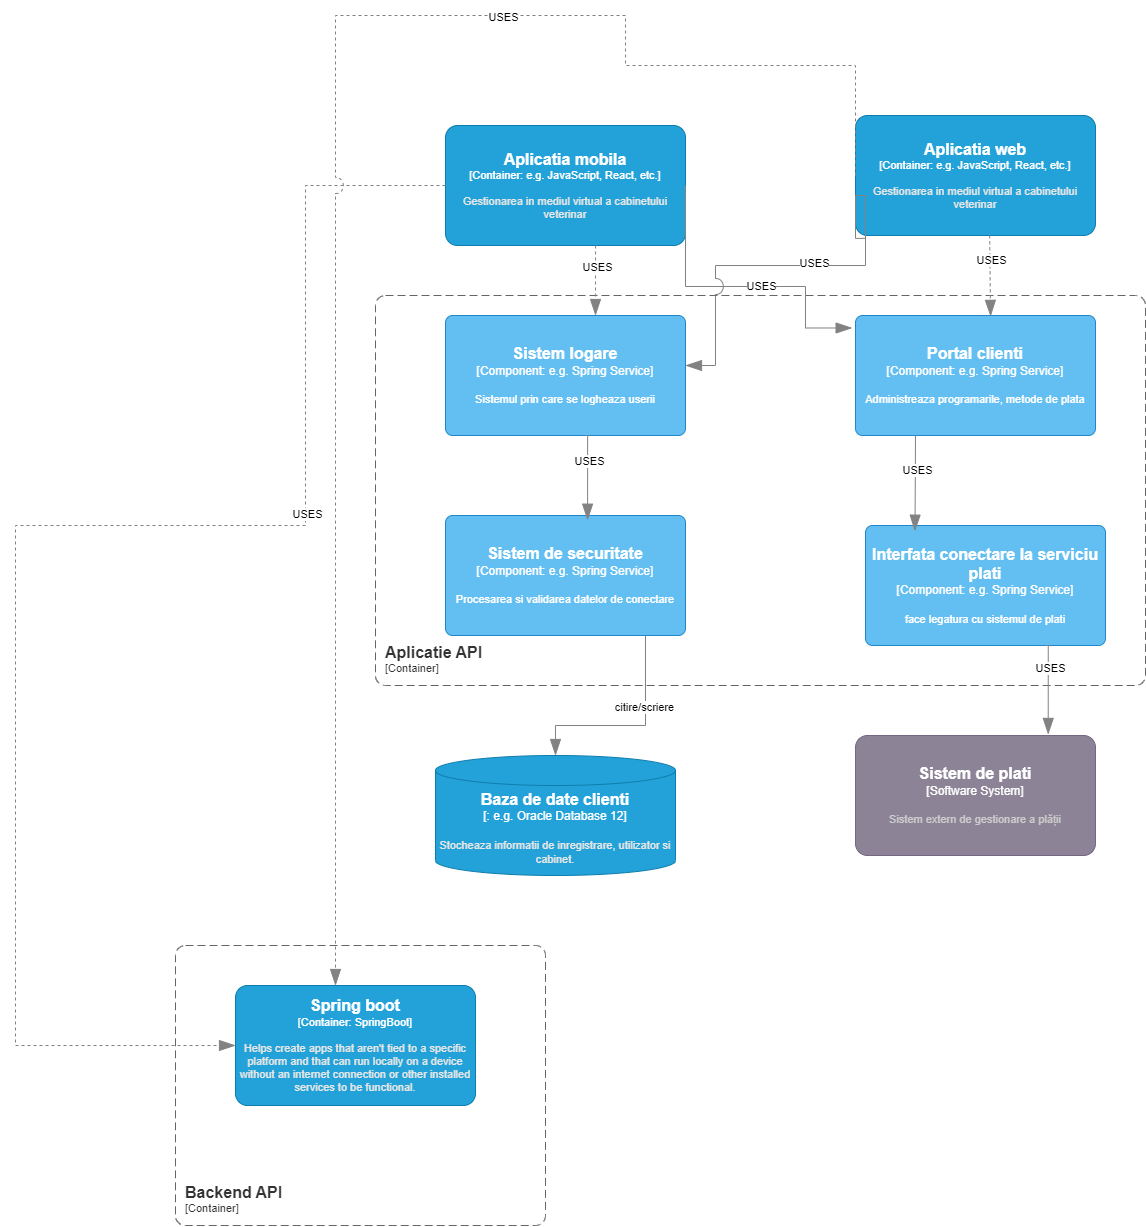

The diagram above was exported from draw.io. Its source (the exported page's mxGraphModel, read from the mxfile embedded in the PNG):
<mxGraphModel dx="2163" dy="1776" grid="1" gridSize="10" guides="1" tooltips="1" connect="1" arrows="1" fold="1" page="1" pageScale="1" pageWidth="850" pageHeight="1100" math="0" shadow="0">
  <root>
    <mxCell id="0" />
    <mxCell id="1" parent="0" />
    <object placeholders="1" c4Name="Sistem de plati" c4Description="Sistem extern de gestionare a plății" label="&lt;font style=&quot;font-size: 16px&quot;&gt;&lt;b&gt;%c4Name%&lt;/b&gt;&lt;/font&gt;&lt;div&gt;[%c4Type%]&lt;/div&gt;&lt;br&gt;&lt;div&gt;&lt;font style=&quot;font-size: 11px&quot;&gt;&lt;font color=&quot;#cccccc&quot;&gt;%c4Description%&lt;/font&gt;&lt;/div&gt;" c4Type="Software System" id="mqJob1zET74bBLCsnJyh-12">
      <mxCell style="rounded=1;whiteSpace=wrap;html=1;labelBackgroundColor=none;fillColor=#8C8496;fontColor=#ffffff;align=center;arcSize=10;strokeColor=#736782;metaEdit=1;resizable=0;points=[[0.25,0,0],[0.5,0,0],[0.75,0,0],[1,0.25,0],[1,0.5,0],[1,0.75,0],[0.75,1,0],[0.5,1,0],[0.25,1,0],[0,0.75,0],[0,0.5,0],[0,0.25,0]];" parent="1" vertex="1">
        <mxGeometry x="50" y="360" width="240" height="120" as="geometry" />
      </mxCell>
    </object>
    <object placeholders="1" c4Name="Aplicatie API" c4Type="SystemScopeBoundary" c4Application="Container" label="&lt;font style=&quot;font-size: 16px&quot;&gt;&lt;b&gt;&lt;div style=&quot;text-align: left&quot;&gt;%c4Name%&lt;/div&gt;&lt;/b&gt;&lt;/font&gt;&lt;div style=&quot;text-align: left&quot;&gt;[%c4Application%]&lt;/div&gt;" id="wIFm1NLDeFWZIiylG-a5-1">
      <mxCell style="rounded=1;fontSize=11;whiteSpace=wrap;html=1;dashed=1;arcSize=20;fillColor=none;strokeColor=#666666;fontColor=#333333;labelBackgroundColor=none;align=left;verticalAlign=bottom;labelBorderColor=none;spacingTop=0;spacing=10;dashPattern=8 4;metaEdit=1;rotatable=0;perimeter=rectanglePerimeter;noLabel=0;labelPadding=0;allowArrows=0;connectable=0;expand=0;recursiveResize=0;editable=1;pointerEvents=0;absoluteArcSize=1;points=[[0.25,0,0],[0.5,0,0],[0.75,0,0],[1,0.25,0],[1,0.5,0],[1,0.75,0],[0.75,1,0],[0.5,1,0],[0.25,1,0],[0,0.75,0],[0,0.5,0],[0,0.25,0]];" parent="1" vertex="1">
        <mxGeometry x="-430" y="-80" width="770" height="390" as="geometry" />
      </mxCell>
    </object>
    <object placeholders="1" c4Name="Aplicatia web" c4Type="Container" c4Technology="e.g. JavaScript, React, etc." c4Description="Gestionarea in mediul virtual a cabinetului veterinar" label="&lt;font style=&quot;font-size: 16px&quot;&gt;&lt;b&gt;%c4Name%&lt;/b&gt;&lt;/font&gt;&lt;div&gt;[%c4Type%: %c4Technology%]&lt;/div&gt;&lt;br&gt;&lt;div&gt;&lt;font style=&quot;font-size: 11px&quot;&gt;&lt;font color=&quot;#E6E6E6&quot;&gt;%c4Description%&lt;/font&gt;&lt;/div&gt;" id="wIFm1NLDeFWZIiylG-a5-2">
      <mxCell style="rounded=1;whiteSpace=wrap;html=1;fontSize=11;labelBackgroundColor=none;fillColor=#23A2D9;fontColor=#ffffff;align=center;arcSize=10;strokeColor=#0E7DAD;metaEdit=1;resizable=0;points=[[0.25,0,0],[0.5,0,0],[0.75,0,0],[1,0.25,0],[1,0.5,0],[1,0.75,0],[0.75,1,0],[0.5,1,0],[0.25,1,0],[0,0.75,0],[0,0.5,0],[0,0.25,0]];" parent="1" vertex="1">
        <mxGeometry x="50" y="-260" width="240" height="120" as="geometry" />
      </mxCell>
    </object>
    <object placeholders="1" c4Type="Baza de date clienti" c4Container="" c4Technology="e.g. Oracle Database 12" c4Description="Stocheaza informatii de inregistrare, utilizator si cabinet. " label="&lt;font style=&quot;font-size: 16px&quot;&gt;&lt;b&gt;%c4Type%&lt;/b&gt;&lt;/font&gt;&lt;div&gt;[%c4Container%:&amp;nbsp;%c4Technology%]&lt;/div&gt;&lt;br&gt;&lt;div&gt;&lt;font style=&quot;font-size: 11px&quot;&gt;&lt;font color=&quot;#E6E6E6&quot;&gt;%c4Description%&lt;/font&gt;&lt;/div&gt;" id="wIFm1NLDeFWZIiylG-a5-5">
      <mxCell style="shape=cylinder3;size=15;whiteSpace=wrap;html=1;boundedLbl=1;rounded=0;labelBackgroundColor=none;fillColor=#23A2D9;fontSize=12;fontColor=#ffffff;align=center;strokeColor=#0E7DAD;metaEdit=1;points=[[0.5,0,0],[1,0.25,0],[1,0.5,0],[1,0.75,0],[0.5,1,0],[0,0.75,0],[0,0.5,0],[0,0.25,0]];resizable=0;" parent="1" vertex="1">
        <mxGeometry x="-370" y="380" width="240" height="120" as="geometry" />
      </mxCell>
    </object>
    <object placeholders="1" c4Name="Aplicatia mobila" c4Type="Container" c4Technology="e.g. JavaScript, React, etc." c4Description="Gestionarea in mediul virtual a cabinetului veterinar" label="&lt;font style=&quot;font-size: 16px&quot;&gt;&lt;b&gt;%c4Name%&lt;/b&gt;&lt;/font&gt;&lt;div&gt;[%c4Type%: %c4Technology%]&lt;/div&gt;&lt;br&gt;&lt;div&gt;&lt;font style=&quot;font-size: 11px&quot;&gt;&lt;font color=&quot;#E6E6E6&quot;&gt;%c4Description%&lt;/font&gt;&lt;/div&gt;" id="wIFm1NLDeFWZIiylG-a5-35">
      <mxCell style="rounded=1;whiteSpace=wrap;html=1;fontSize=11;labelBackgroundColor=none;fillColor=#23A2D9;fontColor=#ffffff;align=center;arcSize=10;strokeColor=#0E7DAD;metaEdit=1;resizable=0;points=[[0.25,0,0],[0.5,0,0],[0.75,0,0],[1,0.25,0],[1,0.5,0],[1,0.75,0],[0.75,1,0],[0.5,1,0],[0.25,1,0],[0,0.75,0],[0,0.5,0],[0,0.25,0]];" parent="1" vertex="1">
        <mxGeometry x="-360" y="-250" width="240" height="120" as="geometry" />
      </mxCell>
    </object>
    <object placeholders="1" c4Name="Portal clienti" c4Type="Component" c4Technology="e.g. Spring Service" c4Description="Administreaza programarile, metode de plata" label="&lt;font style=&quot;font-size: 16px&quot;&gt;&lt;b&gt;%c4Name%&lt;/b&gt;&lt;/font&gt;&lt;div&gt;[%c4Type%: %c4Technology%]&lt;/div&gt;&lt;br&gt;&lt;div&gt;&lt;font style=&quot;font-size: 11px&quot;&gt;%c4Description%&lt;/font&gt;&lt;/div&gt;" id="wIFm1NLDeFWZIiylG-a5-44">
      <mxCell style="rounded=1;whiteSpace=wrap;html=1;labelBackgroundColor=none;fillColor=#63BEF2;fontColor=#ffffff;align=center;arcSize=6;strokeColor=#2086C9;metaEdit=1;resizable=0;points=[[0.25,0,0],[0.5,0,0],[0.75,0,0],[1,0.25,0],[1,0.5,0],[1,0.75,0],[0.75,1,0],[0.5,1,0],[0.25,1,0],[0,0.75,0],[0,0.5,0],[0,0.25,0]];" parent="1" vertex="1">
        <mxGeometry x="50" y="-60" width="240" height="120" as="geometry" />
      </mxCell>
    </object>
    <object placeholders="1" c4Name="Sistem logare" c4Type="Component" c4Technology="e.g. Spring Service" c4Description="Sistemul prin care se logheaza userii" label="&lt;font style=&quot;font-size: 16px&quot;&gt;&lt;b&gt;%c4Name%&lt;/b&gt;&lt;/font&gt;&lt;div&gt;[%c4Type%: %c4Technology%]&lt;/div&gt;&lt;br&gt;&lt;div&gt;&lt;font style=&quot;font-size: 11px&quot;&gt;%c4Description%&lt;/font&gt;&lt;/div&gt;" id="wIFm1NLDeFWZIiylG-a5-45">
      <mxCell style="rounded=1;whiteSpace=wrap;html=1;labelBackgroundColor=none;fillColor=#63BEF2;fontColor=#ffffff;align=center;arcSize=6;strokeColor=#2086C9;metaEdit=1;resizable=0;points=[[0.25,0,0],[0.5,0,0],[0.75,0,0],[1,0.25,0],[1,0.5,0],[1,0.75,0],[0.75,1,0],[0.5,1,0],[0.25,1,0],[0,0.75,0],[0,0.5,0],[0,0.25,0]];" parent="1" vertex="1">
        <mxGeometry x="-360" y="-60" width="240" height="120" as="geometry" />
      </mxCell>
    </object>
    <object placeholders="1" c4Name="Sistem de securitate" c4Type="Component" c4Technology="e.g. Spring Service" c4Description="Procesarea si validarea datelor de conectare" label="&lt;font style=&quot;font-size: 16px&quot;&gt;&lt;b&gt;%c4Name%&lt;/b&gt;&lt;/font&gt;&lt;div&gt;[%c4Type%: %c4Technology%]&lt;/div&gt;&lt;br&gt;&lt;div&gt;&lt;font style=&quot;font-size: 11px&quot;&gt;%c4Description%&lt;/font&gt;&lt;/div&gt;" id="wIFm1NLDeFWZIiylG-a5-46">
      <mxCell style="rounded=1;whiteSpace=wrap;html=1;labelBackgroundColor=none;fillColor=#63BEF2;fontColor=#ffffff;align=center;arcSize=6;strokeColor=#2086C9;metaEdit=1;resizable=0;points=[[0.25,0,0],[0.5,0,0],[0.75,0,0],[1,0.25,0],[1,0.5,0],[1,0.75,0],[0.75,1,0],[0.5,1,0],[0.25,1,0],[0,0.75,0],[0,0.5,0],[0,0.25,0]];" parent="1" vertex="1">
        <mxGeometry x="-360" y="140" width="240" height="120" as="geometry" />
      </mxCell>
    </object>
    <object placeholders="1" c4Type="Relationship" id="wIFm1NLDeFWZIiylG-a5-47">
      <mxCell style="endArrow=blockThin;html=1;fontSize=10;fontColor=#404040;strokeWidth=1;endFill=1;strokeColor=#828282;elbow=vertical;metaEdit=1;endSize=14;startSize=14;jumpStyle=arc;jumpSize=16;rounded=0;edgeStyle=orthogonalEdgeStyle;entryX=0.592;entryY=0.039;entryDx=0;entryDy=0;entryPerimeter=0;" parent="1" target="wIFm1NLDeFWZIiylG-a5-46" edge="1">
        <mxGeometry width="240" relative="1" as="geometry">
          <mxPoint x="-220" y="60" as="sourcePoint" />
          <mxPoint x="10" y="200" as="targetPoint" />
          <Array as="points">
            <mxPoint x="-218" y="60" />
          </Array>
        </mxGeometry>
      </mxCell>
    </object>
    <mxCell id="wIFm1NLDeFWZIiylG-a5-48" value="USES" style="edgeLabel;html=1;align=center;verticalAlign=middle;resizable=0;points=[];" parent="wIFm1NLDeFWZIiylG-a5-47" connectable="0" vertex="1">
      <mxGeometry x="-0.3795" y="1" relative="1" as="geometry">
        <mxPoint as="offset" />
      </mxGeometry>
    </mxCell>
    <object placeholders="1" c4Name="Interfata conectare la serviciu plati" c4Type="Component" c4Technology="e.g. Spring Service" c4Description="face legatura cu sistemul de plati " label="&lt;font style=&quot;font-size: 16px&quot;&gt;&lt;b&gt;%c4Name%&lt;/b&gt;&lt;/font&gt;&lt;div&gt;[%c4Type%: %c4Technology%]&lt;/div&gt;&lt;br&gt;&lt;div&gt;&lt;font style=&quot;font-size: 11px&quot;&gt;%c4Description%&lt;/font&gt;&lt;/div&gt;" id="wIFm1NLDeFWZIiylG-a5-49">
      <mxCell style="rounded=1;whiteSpace=wrap;html=1;labelBackgroundColor=none;fillColor=#63BEF2;fontColor=#ffffff;align=center;arcSize=6;strokeColor=#2086C9;metaEdit=1;resizable=0;points=[[0.25,0,0],[0.5,0,0],[0.75,0,0],[1,0.25,0],[1,0.5,0],[1,0.75,0],[0.75,1,0],[0.5,1,0],[0.25,1,0],[0,0.75,0],[0,0.5,0],[0,0.25,0]];" parent="1" vertex="1">
        <mxGeometry x="60" y="150" width="240" height="120" as="geometry" />
      </mxCell>
    </object>
    <object placeholders="1" c4Type="Relationship" id="wIFm1NLDeFWZIiylG-a5-50">
      <mxCell style="endArrow=blockThin;html=1;fontSize=10;fontColor=#404040;strokeWidth=1;endFill=1;strokeColor=#828282;elbow=vertical;metaEdit=1;endSize=14;startSize=14;jumpStyle=arc;jumpSize=16;rounded=0;edgeStyle=orthogonalEdgeStyle;exitX=0.25;exitY=1;exitDx=0;exitDy=0;exitPerimeter=0;entryX=0.206;entryY=0.047;entryDx=0;entryDy=0;entryPerimeter=0;" parent="1" source="wIFm1NLDeFWZIiylG-a5-44" target="wIFm1NLDeFWZIiylG-a5-49" edge="1">
        <mxGeometry width="240" relative="1" as="geometry">
          <mxPoint x="-140" y="100" as="sourcePoint" />
          <mxPoint x="100" y="100" as="targetPoint" />
          <Array as="points">
            <mxPoint x="109" y="103" />
          </Array>
        </mxGeometry>
      </mxCell>
    </object>
    <mxCell id="wIFm1NLDeFWZIiylG-a5-51" value="USES" style="edgeLabel;html=1;align=center;verticalAlign=middle;resizable=0;points=[];" parent="wIFm1NLDeFWZIiylG-a5-50" connectable="0" vertex="1">
      <mxGeometry x="-0.2781" y="1" relative="1" as="geometry">
        <mxPoint y="-1" as="offset" />
      </mxGeometry>
    </mxCell>
    <object placeholders="1" c4Type="Relationship" id="wIFm1NLDeFWZIiylG-a5-52">
      <mxCell style="endArrow=blockThin;html=1;fontSize=10;fontColor=#404040;strokeWidth=1;endFill=1;strokeColor=#828282;elbow=vertical;metaEdit=1;endSize=14;startSize=14;jumpStyle=arc;jumpSize=16;rounded=0;edgeStyle=orthogonalEdgeStyle;" parent="1" target="wIFm1NLDeFWZIiylG-a5-5" edge="1">
        <mxGeometry width="240" relative="1" as="geometry">
          <mxPoint x="-160" y="260" as="sourcePoint" />
          <mxPoint x="40" y="350" as="targetPoint" />
          <Array as="points">
            <mxPoint x="-160" y="350" />
            <mxPoint x="-250" y="350" />
          </Array>
        </mxGeometry>
      </mxCell>
    </object>
    <mxCell id="wIFm1NLDeFWZIiylG-a5-53" value="citire/scriere" style="edgeLabel;html=1;align=center;verticalAlign=middle;resizable=0;points=[];" parent="wIFm1NLDeFWZIiylG-a5-52" connectable="0" vertex="1">
      <mxGeometry x="-0.3067" y="-2" relative="1" as="geometry">
        <mxPoint y="-1" as="offset" />
      </mxGeometry>
    </mxCell>
    <object placeholders="1" c4Type="Relationship" id="wIFm1NLDeFWZIiylG-a5-54">
      <mxCell style="endArrow=blockThin;html=1;fontSize=10;fontColor=#404040;strokeWidth=1;endFill=1;strokeColor=#828282;elbow=vertical;metaEdit=1;endSize=14;startSize=14;jumpStyle=arc;jumpSize=16;rounded=0;edgeStyle=orthogonalEdgeStyle;exitX=0.75;exitY=1;exitDx=0;exitDy=0;exitPerimeter=0;entryX=0.803;entryY=-0.009;entryDx=0;entryDy=0;entryPerimeter=0;" parent="1" source="wIFm1NLDeFWZIiylG-a5-49" target="mqJob1zET74bBLCsnJyh-12" edge="1">
        <mxGeometry width="240" relative="1" as="geometry">
          <mxPoint x="340" y="260" as="sourcePoint" />
          <mxPoint x="580" y="260" as="targetPoint" />
          <Array as="points">
            <mxPoint x="243" y="270" />
          </Array>
        </mxGeometry>
      </mxCell>
    </object>
    <mxCell id="wIFm1NLDeFWZIiylG-a5-55" value="USES" style="edgeLabel;html=1;align=center;verticalAlign=middle;resizable=0;points=[];" parent="wIFm1NLDeFWZIiylG-a5-54" connectable="0" vertex="1">
      <mxGeometry x="-0.4439" y="2" relative="1" as="geometry">
        <mxPoint as="offset" />
      </mxGeometry>
    </mxCell>
    <object placeholders="1" c4Type="Relationship" id="wIFm1NLDeFWZIiylG-a5-56">
      <mxCell style="endArrow=blockThin;html=1;fontSize=10;fontColor=#404040;strokeWidth=1;endFill=1;strokeColor=#828282;elbow=vertical;metaEdit=1;endSize=14;startSize=14;jumpStyle=arc;jumpSize=16;rounded=0;edgeStyle=orthogonalEdgeStyle;dashed=1;" parent="1" edge="1">
        <mxGeometry width="240" relative="1" as="geometry">
          <mxPoint x="-209.93" y="-130" as="sourcePoint" />
          <mxPoint x="-210" y="-60" as="targetPoint" />
          <Array as="points">
            <mxPoint x="-210" y="-120" />
            <mxPoint x="-210" y="-120" />
          </Array>
        </mxGeometry>
      </mxCell>
    </object>
    <mxCell id="wIFm1NLDeFWZIiylG-a5-57" value="USES" style="edgeLabel;html=1;align=center;verticalAlign=middle;resizable=0;points=[];" parent="wIFm1NLDeFWZIiylG-a5-56" connectable="0" vertex="1">
      <mxGeometry x="-0.3795" y="1" relative="1" as="geometry">
        <mxPoint as="offset" />
      </mxGeometry>
    </mxCell>
    <object placeholders="1" c4Type="Relationship" id="wIFm1NLDeFWZIiylG-a5-62">
      <mxCell style="endArrow=blockThin;html=1;fontSize=10;fontColor=#404040;strokeWidth=1;endFill=1;strokeColor=#828282;elbow=vertical;metaEdit=1;endSize=14;startSize=14;jumpStyle=arc;jumpSize=16;rounded=0;edgeStyle=orthogonalEdgeStyle;exitX=0.559;exitY=0.998;exitDx=0;exitDy=0;exitPerimeter=0;entryX=0.563;entryY=0.007;entryDx=0;entryDy=0;entryPerimeter=0;dashed=1;" parent="1" source="wIFm1NLDeFWZIiylG-a5-2" target="wIFm1NLDeFWZIiylG-a5-44" edge="1">
        <mxGeometry width="240" relative="1" as="geometry">
          <mxPoint x="420" y="-220" as="sourcePoint" />
          <mxPoint x="480" y="30" as="targetPoint" />
          <Array as="points">
            <mxPoint x="184" y="-120" />
          </Array>
        </mxGeometry>
      </mxCell>
    </object>
    <mxCell id="wIFm1NLDeFWZIiylG-a5-63" value="USES" style="edgeLabel;html=1;align=center;verticalAlign=middle;resizable=0;points=[];" parent="wIFm1NLDeFWZIiylG-a5-62" connectable="0" vertex="1">
      <mxGeometry x="-0.3795" y="1" relative="1" as="geometry">
        <mxPoint as="offset" />
      </mxGeometry>
    </mxCell>
    <object placeholders="1" c4Type="Relationship" id="wIFm1NLDeFWZIiylG-a5-66">
      <mxCell style="endArrow=blockThin;html=1;fontSize=10;fontColor=#404040;strokeWidth=1;endFill=1;strokeColor=#828282;elbow=vertical;metaEdit=1;endSize=14;startSize=14;jumpStyle=arc;jumpSize=16;rounded=0;edgeStyle=orthogonalEdgeStyle;exitX=1;exitY=0.5;exitDx=0;exitDy=0;exitPerimeter=0;entryX=-0.014;entryY=0.104;entryDx=0;entryDy=0;entryPerimeter=0;" parent="1" source="wIFm1NLDeFWZIiylG-a5-35" target="wIFm1NLDeFWZIiylG-a5-44" edge="1">
        <mxGeometry width="240" relative="1" as="geometry">
          <mxPoint x="194" y="-130" as="sourcePoint" />
          <mxPoint y="-10" as="targetPoint" />
          <Array as="points">
            <mxPoint x="-120" y="-89" />
            <mxPoint y="-89" />
            <mxPoint y="-47" />
          </Array>
        </mxGeometry>
      </mxCell>
    </object>
    <mxCell id="wIFm1NLDeFWZIiylG-a5-67" value="USES" style="edgeLabel;html=1;align=center;verticalAlign=middle;resizable=0;points=[];" parent="wIFm1NLDeFWZIiylG-a5-66" connectable="0" vertex="1">
      <mxGeometry x="-0.3795" y="1" relative="1" as="geometry">
        <mxPoint x="74" y="4" as="offset" />
      </mxGeometry>
    </mxCell>
    <object placeholders="1" c4Type="Relationship" id="wIFm1NLDeFWZIiylG-a5-68">
      <mxCell style="endArrow=blockThin;html=1;fontSize=10;fontColor=#404040;strokeWidth=1;endFill=1;strokeColor=#828282;elbow=vertical;metaEdit=1;endSize=14;startSize=14;jumpStyle=arc;jumpSize=16;rounded=0;edgeStyle=orthogonalEdgeStyle;exitX=0.039;exitY=1.024;exitDx=0;exitDy=0;exitPerimeter=0;" parent="1" source="wIFm1NLDeFWZIiylG-a5-2" edge="1">
        <mxGeometry width="240" relative="1" as="geometry">
          <mxPoint x="-110" y="-180" as="sourcePoint" />
          <mxPoint x="-120" y="-10" as="targetPoint" />
          <Array as="points">
            <mxPoint x="50" y="-137" />
            <mxPoint x="50" y="-180" />
            <mxPoint x="60" y="-180" />
            <mxPoint x="60" y="-110" />
            <mxPoint x="-90" y="-110" />
            <mxPoint x="-90" y="-10" />
          </Array>
        </mxGeometry>
      </mxCell>
    </object>
    <mxCell id="wIFm1NLDeFWZIiylG-a5-70" value="USES" style="edgeLabel;html=1;align=center;verticalAlign=middle;resizable=0;points=[];" parent="wIFm1NLDeFWZIiylG-a5-68" connectable="0" vertex="1">
      <mxGeometry x="-0.1079" y="-3" relative="1" as="geometry">
        <mxPoint as="offset" />
      </mxGeometry>
    </mxCell>
    <object placeholders="1" c4Name="Backend API" c4Application="Container" label="&lt;font style=&quot;font-size: 16px&quot;&gt;&lt;b&gt;&lt;div style=&quot;text-align: left&quot;&gt;%c4Name%&lt;/div&gt;&lt;/b&gt;&lt;/font&gt;&lt;div style=&quot;text-align: left&quot;&gt;[%c4Application%]&lt;/div&gt;" id="7rMaW7WiSqPInMQhGO-b-1">
      <mxCell style="rounded=1;fontSize=11;whiteSpace=wrap;html=1;dashed=1;arcSize=20;fillColor=none;strokeColor=#666666;fontColor=#333333;labelBackgroundColor=none;align=left;verticalAlign=bottom;labelBorderColor=none;spacingTop=0;spacing=10;dashPattern=8 4;metaEdit=1;rotatable=0;perimeter=rectanglePerimeter;noLabel=0;labelPadding=0;allowArrows=0;connectable=0;expand=0;recursiveResize=0;editable=1;pointerEvents=0;absoluteArcSize=1;points=[[0.25,0,0],[0.5,0,0],[0.75,0,0],[1,0.25,0],[1,0.5,0],[1,0.75,0],[0.75,1,0],[0.5,1,0],[0.25,1,0],[0,0.75,0],[0,0.5,0],[0,0.25,0]];" vertex="1" parent="1">
        <mxGeometry x="-630" y="570" width="370" height="280" as="geometry" />
      </mxCell>
    </object>
    <object placeholders="1" c4Name="Spring boot" c4Type="Container" c4Technology="SpringBoot" c4Description="Helps create apps that aren't tied to a specific platform and that can run locally on a device without an internet connection or other installed services to be functional." label="&lt;font style=&quot;font-size: 16px&quot;&gt;&lt;b&gt;%c4Name%&lt;/b&gt;&lt;/font&gt;&lt;div&gt;[%c4Type%: %c4Technology%]&lt;/div&gt;&lt;br&gt;&lt;div&gt;&lt;font style=&quot;font-size: 11px&quot;&gt;&lt;font color=&quot;#E6E6E6&quot;&gt;%c4Description%&lt;/font&gt;&lt;/div&gt;" id="7rMaW7WiSqPInMQhGO-b-2">
      <mxCell style="rounded=1;whiteSpace=wrap;html=1;fontSize=11;labelBackgroundColor=none;fillColor=#23A2D9;fontColor=#ffffff;align=center;arcSize=10;strokeColor=#0E7DAD;metaEdit=1;resizable=0;points=[[0.25,0,0],[0.5,0,0],[0.75,0,0],[1,0.25,0],[1,0.5,0],[1,0.75,0],[0.75,1,0],[0.5,1,0],[0.25,1,0],[0,0.75,0],[0,0.5,0],[0,0.25,0]];" vertex="1" parent="1">
        <mxGeometry x="-570" y="610" width="240" height="120" as="geometry" />
      </mxCell>
    </object>
    <object placeholders="1" c4Type="Relationship" id="7rMaW7WiSqPInMQhGO-b-5">
      <mxCell style="endArrow=blockThin;html=1;fontSize=10;fontColor=#404040;strokeWidth=1;endFill=1;strokeColor=#828282;elbow=vertical;metaEdit=1;endSize=14;startSize=14;jumpStyle=arc;jumpSize=16;rounded=0;edgeStyle=orthogonalEdgeStyle;dashed=1;exitX=0;exitY=0.5;exitDx=0;exitDy=0;exitPerimeter=0;entryX=0;entryY=0.5;entryDx=0;entryDy=0;entryPerimeter=0;" edge="1" parent="1" source="wIFm1NLDeFWZIiylG-a5-35" target="7rMaW7WiSqPInMQhGO-b-2">
        <mxGeometry width="240" relative="1" as="geometry">
          <mxPoint x="-399.93" y="-170" as="sourcePoint" />
          <mxPoint x="-550" y="301.00006103515625" as="targetPoint" />
          <Array as="points">
            <mxPoint x="-500" y="-190" />
            <mxPoint x="-500" y="150" />
            <mxPoint x="-790" y="150" />
            <mxPoint x="-790" y="670" />
          </Array>
        </mxGeometry>
      </mxCell>
    </object>
    <mxCell id="7rMaW7WiSqPInMQhGO-b-6" value="USES" style="edgeLabel;html=1;align=center;verticalAlign=middle;resizable=0;points=[];" connectable="0" vertex="1" parent="7rMaW7WiSqPInMQhGO-b-5">
      <mxGeometry x="-0.3795" y="1" relative="1" as="geometry">
        <mxPoint as="offset" />
      </mxGeometry>
    </mxCell>
    <object placeholders="1" c4Type="Relationship" id="7rMaW7WiSqPInMQhGO-b-9">
      <mxCell style="endArrow=blockThin;html=1;fontSize=10;fontColor=#404040;strokeWidth=1;endFill=1;strokeColor=#828282;elbow=vertical;metaEdit=1;endSize=14;startSize=14;jumpStyle=arc;jumpSize=16;rounded=0;edgeStyle=orthogonalEdgeStyle;dashed=1;exitX=0;exitY=0.5;exitDx=0;exitDy=0;exitPerimeter=0;" edge="1" parent="1" source="wIFm1NLDeFWZIiylG-a5-2">
        <mxGeometry width="240" relative="1" as="geometry">
          <mxPoint x="-179.93" y="-100" as="sourcePoint" />
          <mxPoint x="-470" y="610" as="targetPoint" />
          <Array as="points">
            <mxPoint x="50" y="-310" />
            <mxPoint x="-180" y="-310" />
            <mxPoint x="-180" y="-360" />
          </Array>
        </mxGeometry>
      </mxCell>
    </object>
    <mxCell id="7rMaW7WiSqPInMQhGO-b-10" value="USES" style="edgeLabel;html=1;align=center;verticalAlign=middle;resizable=0;points=[];" connectable="0" vertex="1" parent="7rMaW7WiSqPInMQhGO-b-9">
      <mxGeometry x="-0.3795" y="1" relative="1" as="geometry">
        <mxPoint as="offset" />
      </mxGeometry>
    </mxCell>
  </root>
</mxGraphModel>